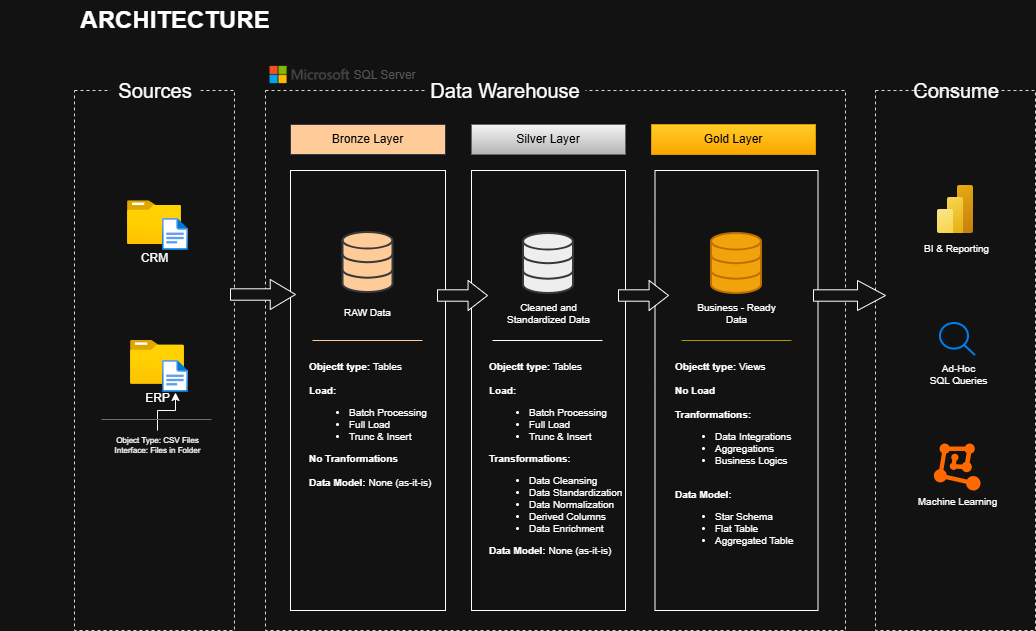

The diagram above was exported from draw.io. Its source (the exported page's mxGraphModel, read from the mxfile embedded in the PNG):
<mxGraphModel dx="1892" dy="674" grid="1" gridSize="10" guides="1" tooltips="1" connect="1" arrows="1" fold="1" page="1" pageScale="1" pageWidth="850" pageHeight="1100" math="0" shadow="0">
  <root>
    <mxCell id="0" />
    <mxCell id="1" parent="0" />
    <mxCell id="q70BarsGXYd55cquKMZj-1" value="" style="rounded=0;whiteSpace=wrap;html=1;fillColor=none;dashed=1;strokeColor=#DBDBDB;" parent="1" vertex="1">
      <mxGeometry x="48.99000000000001" y="100" width="159.98" height="540" as="geometry" />
    </mxCell>
    <mxCell id="q70BarsGXYd55cquKMZj-2" value="Sources" style="rounded=0;whiteSpace=wrap;html=1;strokeColor=none;fontSize=20;" parent="1" vertex="1">
      <mxGeometry x="85" y="90" width="90" height="20" as="geometry" />
    </mxCell>
    <mxCell id="q70BarsGXYd55cquKMZj-3" value="" style="rounded=0;whiteSpace=wrap;html=1;fillColor=none;dashed=1;strokeColor=#DBDBDB;" parent="1" vertex="1">
      <mxGeometry x="240" y="100" width="580" height="540" as="geometry" />
    </mxCell>
    <mxCell id="q70BarsGXYd55cquKMZj-4" value="Data Warehouse" style="rounded=0;whiteSpace=wrap;html=1;strokeColor=none;fontSize=20;" parent="1" vertex="1">
      <mxGeometry x="400" y="90" width="160" height="20" as="geometry" />
    </mxCell>
    <mxCell id="q70BarsGXYd55cquKMZj-6" value="Consume" style="rounded=0;whiteSpace=wrap;html=1;strokeColor=none;fontSize=20;" parent="1" vertex="1">
      <mxGeometry x="886" y="90" width="90" height="20" as="geometry" />
    </mxCell>
    <mxCell id="q70BarsGXYd55cquKMZj-7" value="&lt;font style=&quot;color: rgb(0, 0, 0);&quot;&gt;Bronze Layer&lt;/font&gt;" style="rounded=0;whiteSpace=wrap;html=1;fillColor=#ffcc99;strokeColor=#36393d;fontColor=default;" parent="1" vertex="1">
      <mxGeometry x="265" y="134" width="155" height="30" as="geometry" />
    </mxCell>
    <mxCell id="q70BarsGXYd55cquKMZj-8" value="" style="rounded=0;whiteSpace=wrap;html=1;fillColor=none;" parent="1" vertex="1">
      <mxGeometry x="265" y="180" width="155" height="440" as="geometry" />
    </mxCell>
    <mxCell id="q70BarsGXYd55cquKMZj-9" value="" style="rounded=0;whiteSpace=wrap;html=1;fillColor=none;" parent="1" vertex="1">
      <mxGeometry x="446" y="180" width="154" height="440" as="geometry" />
    </mxCell>
    <mxCell id="q70BarsGXYd55cquKMZj-10" value="" style="rounded=0;whiteSpace=wrap;html=1;fillColor=none;" parent="1" vertex="1">
      <mxGeometry x="629.5" y="180" width="163" height="440" as="geometry" />
    </mxCell>
    <mxCell id="q70BarsGXYd55cquKMZj-11" value="Gold Layer" style="rounded=0;whiteSpace=wrap;html=1;fillColor=#ffcd28;gradientColor=#ffa500;strokeColor=#d79b00;fontColor=#000000;" parent="1" vertex="1">
      <mxGeometry x="626" y="134" width="164" height="30" as="geometry" />
    </mxCell>
    <mxCell id="q70BarsGXYd55cquKMZj-12" value="Silver Layer" style="rounded=0;whiteSpace=wrap;html=1;fillColor=#f5f5f5;gradientColor=#B4B4B4;strokeColor=#666666;fontColor=#000000;" parent="1" vertex="1">
      <mxGeometry x="446" y="134" width="154" height="30" as="geometry" />
    </mxCell>
    <mxCell id="q70BarsGXYd55cquKMZj-13" value="CRM" style="image;aspect=fixed;html=1;points=[];align=center;fontSize=12;image=img/lib/azure2/general/Folder_Blank.svg;" parent="1" vertex="1">
      <mxGeometry x="102" y="210.2" width="53.97" height="43.8" as="geometry" />
    </mxCell>
    <mxCell id="q70BarsGXYd55cquKMZj-14" value="" style="image;aspect=fixed;html=1;points=[];align=center;fontSize=12;image=img/lib/azure2/general/File.svg;" parent="1" vertex="1">
      <mxGeometry x="137" y="228" width="25.97" height="32" as="geometry" />
    </mxCell>
    <mxCell id="q70BarsGXYd55cquKMZj-15" value="ERP" style="image;aspect=fixed;html=1;points=[];align=center;fontSize=12;image=img/lib/azure2/general/Folder_Blank.svg;" parent="1" vertex="1">
      <mxGeometry x="105.02" y="350" width="53.97" height="43.8" as="geometry" />
    </mxCell>
    <mxCell id="q70BarsGXYd55cquKMZj-16" value="" style="image;aspect=fixed;html=1;points=[];align=center;fontSize=12;image=img/lib/azure2/general/File.svg;" parent="1" vertex="1">
      <mxGeometry x="137" y="370" width="25.97" height="32" as="geometry" />
    </mxCell>
    <mxCell id="q70BarsGXYd55cquKMZj-46" value="" style="edgeStyle=orthogonalEdgeStyle;rounded=0;orthogonalLoop=1;jettySize=auto;html=1;" parent="1" source="q70BarsGXYd55cquKMZj-19" target="q70BarsGXYd55cquKMZj-16" edge="1">
      <mxGeometry relative="1" as="geometry" />
    </mxCell>
    <mxCell id="q70BarsGXYd55cquKMZj-19" value="Object Type: CSV Files&lt;div&gt;Interface: Files in Folder&lt;/div&gt;" style="text;html=1;whiteSpace=wrap;strokeColor=none;fillColor=none;align=center;verticalAlign=middle;rounded=0;fontSize=8;" parent="1" vertex="1">
      <mxGeometry x="62.5" y="440" width="139" height="30" as="geometry" />
    </mxCell>
    <mxCell id="q70BarsGXYd55cquKMZj-28" value="" style="rounded=0;whiteSpace=wrap;html=1;fillColor=none;dashed=1;strokeColor=#DBDBDB;" parent="1" vertex="1">
      <mxGeometry x="850" y="100" width="159.98" height="540" as="geometry" />
    </mxCell>
    <mxCell id="q70BarsGXYd55cquKMZj-30" value="" style="html=1;verticalLabelPosition=bottom;align=center;labelBackgroundColor=#ffffff;verticalAlign=top;strokeWidth=2;shadow=0;dashed=0;shape=mxgraph.ios7.icons.data;fillColor=#ffcc99;strokeColor=#36393d;" parent="1" vertex="1">
      <mxGeometry x="317.5" y="242" width="50" height="60" as="geometry" />
    </mxCell>
    <mxCell id="q70BarsGXYd55cquKMZj-31" value="" style="html=1;verticalLabelPosition=bottom;align=center;labelBackgroundColor=#ffffff;verticalAlign=top;strokeWidth=2;shadow=0;dashed=0;shape=mxgraph.ios7.icons.data;fillColor=#eeeeee;strokeColor=#36393d;" parent="1" vertex="1">
      <mxGeometry x="498" y="243" width="50" height="60" as="geometry" />
    </mxCell>
    <mxCell id="q70BarsGXYd55cquKMZj-32" value="" style="html=1;verticalLabelPosition=bottom;align=center;labelBackgroundColor=#ffffff;verticalAlign=top;strokeWidth=2;shadow=0;dashed=0;shape=mxgraph.ios7.icons.data;fillColor=#f0a30a;strokeColor=#BD7000;fontColor=#000000;" parent="1" vertex="1">
      <mxGeometry x="686" y="243" width="50" height="60" as="geometry" />
    </mxCell>
    <mxCell id="q70BarsGXYd55cquKMZj-36" value="" style="shape=singleArrow;whiteSpace=wrap;html=1;arrowWidth=0.38000030517578126;arrowSize=0.3885716029575893;" parent="1" vertex="1">
      <mxGeometry x="593" y="290" width="50" height="30" as="geometry" />
    </mxCell>
    <mxCell id="q70BarsGXYd55cquKMZj-38" value="" style="shape=singleArrow;whiteSpace=wrap;html=1;arrowWidth=0.38000030517578126;arrowSize=0.3885716029575893;" parent="1" vertex="1">
      <mxGeometry x="205" y="289" width="65" height="30" as="geometry" />
    </mxCell>
    <mxCell id="q70BarsGXYd55cquKMZj-39" value="" style="shape=singleArrow;whiteSpace=wrap;html=1;arrowWidth=0.38000030517578126;arrowSize=0.3885716029575893;" parent="1" vertex="1">
      <mxGeometry x="412" y="290" width="50" height="30" as="geometry" />
    </mxCell>
    <mxCell id="q70BarsGXYd55cquKMZj-40" value="" style="shape=singleArrow;whiteSpace=wrap;html=1;arrowWidth=0.38000030517578126;arrowSize=0.3885716029575893;" parent="1" vertex="1">
      <mxGeometry x="788" y="290" width="72" height="30" as="geometry" />
    </mxCell>
    <mxCell id="q70BarsGXYd55cquKMZj-42" value="" style="endArrow=none;html=1;rounded=0;strokeColor=#6D6D6D;" parent="1" edge="1">
      <mxGeometry width="50" height="50" relative="1" as="geometry">
        <mxPoint x="76" y="429" as="sourcePoint" />
        <mxPoint x="186" y="429" as="targetPoint" />
      </mxGeometry>
    </mxCell>
    <mxCell id="q70BarsGXYd55cquKMZj-43" value="RAW Data" style="text;html=1;whiteSpace=wrap;strokeColor=none;fillColor=none;align=center;verticalAlign=middle;rounded=0;fontSize=10;" parent="1" vertex="1">
      <mxGeometry x="273" y="307" width="139" height="30" as="geometry" />
    </mxCell>
    <mxCell id="q70BarsGXYd55cquKMZj-44" value="Business - Ready Data" style="text;html=1;whiteSpace=wrap;strokeColor=none;fillColor=none;align=center;verticalAlign=middle;rounded=0;fontSize=10;" parent="1" vertex="1">
      <mxGeometry x="663.75" y="308" width="94.5" height="30" as="geometry" />
    </mxCell>
    <mxCell id="q70BarsGXYd55cquKMZj-45" value="Cleaned and Standardized Data" style="text;html=1;whiteSpace=wrap;strokeColor=none;fillColor=none;align=center;verticalAlign=middle;rounded=0;fontSize=10;" parent="1" vertex="1">
      <mxGeometry x="469.75" y="308" width="106.5" height="30" as="geometry" />
    </mxCell>
    <mxCell id="q70BarsGXYd55cquKMZj-47" value="" style="endArrow=none;html=1;rounded=0;strokeColor=#FFCC99;fillColor=#fad7ac;" parent="1" edge="1">
      <mxGeometry width="50" height="50" relative="1" as="geometry">
        <mxPoint x="287" y="350" as="sourcePoint" />
        <mxPoint x="397" y="350" as="targetPoint" />
      </mxGeometry>
    </mxCell>
    <mxCell id="q70BarsGXYd55cquKMZj-48" value="" style="endArrow=none;html=1;rounded=0;fillColor=none;" parent="1" edge="1">
      <mxGeometry width="50" height="50" relative="1" as="geometry">
        <mxPoint x="467" y="350" as="sourcePoint" />
        <mxPoint x="577" y="350" as="targetPoint" />
      </mxGeometry>
    </mxCell>
    <mxCell id="q70BarsGXYd55cquKMZj-49" value="" style="endArrow=none;html=1;rounded=0;strokeColor=#B09500;fillColor=#e3c800;" parent="1" edge="1">
      <mxGeometry width="50" height="50" relative="1" as="geometry">
        <mxPoint x="656" y="350" as="sourcePoint" />
        <mxPoint x="766" y="350" as="targetPoint" />
      </mxGeometry>
    </mxCell>
    <mxCell id="q70BarsGXYd55cquKMZj-50" value="&lt;b&gt;Objectt type: &lt;/b&gt;Tables&lt;div&gt;&lt;br&gt;&lt;/div&gt;&lt;div&gt;&lt;b&gt;Load:&lt;/b&gt;&lt;/div&gt;&lt;div&gt;&lt;ul&gt;&lt;li&gt;Batch Processing&lt;/li&gt;&lt;li&gt;Full Load&amp;nbsp;&lt;/li&gt;&lt;li&gt;Trunc &amp;amp; Insert&lt;/li&gt;&lt;/ul&gt;&lt;div&gt;&lt;b&gt;No Tranformations&lt;/b&gt;&lt;/div&gt;&lt;/div&gt;&lt;div&gt;&lt;br&gt;&lt;b&gt;Data Model: &lt;/b&gt;None (as-it-is)&lt;/div&gt;" style="text;html=1;whiteSpace=wrap;strokeColor=none;fillColor=none;align=left;verticalAlign=middle;rounded=0;fontSize=10;spacing=1;spacingTop=0;spacingBottom=0;" parent="1" vertex="1">
      <mxGeometry x="283" y="419" width="154" height="30" as="geometry" />
    </mxCell>
    <mxCell id="q70BarsGXYd55cquKMZj-51" value="&lt;b&gt;Objectt type: &lt;/b&gt;Tables&lt;div&gt;&lt;br&gt;&lt;/div&gt;&lt;div&gt;&lt;b&gt;Load:&lt;/b&gt;&lt;/div&gt;&lt;div&gt;&lt;ul&gt;&lt;li&gt;Batch Processing&lt;/li&gt;&lt;li&gt;Full Load&amp;nbsp;&lt;/li&gt;&lt;li&gt;Trunc &amp;amp; Insert&lt;/li&gt;&lt;/ul&gt;&lt;div&gt;&lt;b&gt;Transformations:&lt;/b&gt;&lt;/div&gt;&lt;/div&gt;&lt;div&gt;&lt;ul&gt;&lt;li&gt;Data Cleansing&lt;/li&gt;&lt;li&gt;Data Standardization&lt;/li&gt;&lt;li&gt;Data Normalization&lt;/li&gt;&lt;li&gt;Derived Columns&lt;/li&gt;&lt;li&gt;Data Enrichment&lt;/li&gt;&lt;/ul&gt;&lt;div&gt;&lt;b&gt;Data Model:&lt;/b&gt; None (as-it-is)&lt;/div&gt;&lt;/div&gt;" style="text;html=1;whiteSpace=wrap;strokeColor=none;fillColor=none;align=left;verticalAlign=middle;rounded=0;fontSize=10;spacing=1;spacingTop=0;spacingBottom=0;" parent="1" vertex="1">
      <mxGeometry x="463" y="453" width="154" height="30" as="geometry" />
    </mxCell>
    <mxCell id="q70BarsGXYd55cquKMZj-52" value="&lt;b&gt;Objectt type: &lt;/b&gt;Views&lt;div&gt;&lt;br&gt;&lt;/div&gt;&lt;div&gt;&lt;b&gt;No Load&lt;/b&gt;&lt;/div&gt;&lt;div&gt;&lt;span style=&quot;background-color: transparent; color: light-dark(rgb(0, 0, 0), rgb(255, 255, 255));&quot;&gt;&lt;br&gt;&lt;/span&gt;&lt;/div&gt;&lt;div&gt;&lt;span style=&quot;background-color: transparent; color: light-dark(rgb(0, 0, 0), rgb(255, 255, 255));&quot;&gt;&lt;b&gt;Tranformations:&lt;/b&gt;&lt;/span&gt;&lt;/div&gt;&lt;div&gt;&lt;ul&gt;&lt;li&gt;&lt;span style=&quot;background-color: transparent; color: light-dark(rgb(0, 0, 0), rgb(255, 255, 255));&quot;&gt;Data Integrations&lt;/span&gt;&lt;/li&gt;&lt;li&gt;&lt;span style=&quot;background-color: transparent; color: light-dark(rgb(0, 0, 0), rgb(255, 255, 255));&quot;&gt;Aggregations&lt;/span&gt;&lt;/li&gt;&lt;li&gt;&lt;span style=&quot;background-color: transparent; color: light-dark(rgb(0, 0, 0), rgb(255, 255, 255));&quot;&gt;Business Logics&lt;/span&gt;&lt;/li&gt;&lt;/ul&gt;&lt;/div&gt;&lt;div&gt;&lt;br&gt;&lt;b&gt;Data Model:&lt;/b&gt;&lt;/div&gt;&lt;div&gt;&lt;ul&gt;&lt;li&gt;Star Schema&amp;nbsp;&lt;/li&gt;&lt;li&gt;Flat Table&lt;/li&gt;&lt;li&gt;Aggregated Table&lt;/li&gt;&lt;/ul&gt;&lt;/div&gt;" style="text;html=1;whiteSpace=wrap;strokeColor=none;fillColor=none;align=left;verticalAlign=middle;rounded=0;fontSize=10;spacing=1;spacingTop=0;spacingBottom=0;" parent="1" vertex="1">
      <mxGeometry x="649" y="453" width="154" height="30" as="geometry" />
    </mxCell>
    <mxCell id="q70BarsGXYd55cquKMZj-53" value="" style="image;aspect=fixed;html=1;points=[];align=center;fontSize=12;image=img/lib/azure2/analytics/Power_BI_Embedded.svg;" parent="1" vertex="1">
      <mxGeometry x="911.99" y="195" width="36" height="48" as="geometry" />
    </mxCell>
    <mxCell id="q70BarsGXYd55cquKMZj-54" value="BI &amp;amp; Reporting" style="text;html=1;whiteSpace=wrap;strokeColor=none;fillColor=none;align=center;verticalAlign=middle;rounded=0;fontSize=10;" parent="1" vertex="1">
      <mxGeometry x="883.75" y="243" width="94.5" height="30" as="geometry" />
    </mxCell>
    <mxCell id="q70BarsGXYd55cquKMZj-55" value="" style="html=1;verticalLabelPosition=bottom;align=center;labelBackgroundColor=#ffffff;verticalAlign=top;strokeWidth=2;strokeColor=#0080F0;shadow=0;dashed=0;shape=mxgraph.ios7.icons.looking_glass;" parent="1" vertex="1">
      <mxGeometry x="914.99" y="333" width="35.01" height="32" as="geometry" />
    </mxCell>
    <mxCell id="q70BarsGXYd55cquKMZj-56" value="Ad-Hoc&lt;div&gt;SQL Queries&lt;/div&gt;" style="text;html=1;whiteSpace=wrap;strokeColor=none;fillColor=none;align=center;verticalAlign=middle;rounded=0;fontSize=10;" parent="1" vertex="1">
      <mxGeometry x="886" y="369" width="94.5" height="30" as="geometry" />
    </mxCell>
    <mxCell id="q70BarsGXYd55cquKMZj-57" value="" style="points=[];aspect=fixed;html=1;align=center;shadow=0;dashed=0;fillColor=#FF6A00;strokeColor=none;shape=mxgraph.alibaba_cloud.machine_learning;" parent="1" vertex="1">
      <mxGeometry x="908.35" y="453" width="46.72" height="47" as="geometry" />
    </mxCell>
    <mxCell id="q70BarsGXYd55cquKMZj-58" value="Machine Learning" style="text;html=1;whiteSpace=wrap;strokeColor=none;fillColor=none;align=center;verticalAlign=middle;rounded=0;fontSize=10;" parent="1" vertex="1">
      <mxGeometry x="885.25" y="496.1" width="94.5" height="30" as="geometry" />
    </mxCell>
    <mxCell id="q70BarsGXYd55cquKMZj-60" value="" style="shape=image;verticalLabelPosition=bottom;labelBackgroundColor=default;verticalAlign=top;aspect=fixed;imageAspect=0;image=data:image/png,(base64 omitted: 23180 chars);" parent="1" vertex="1">
      <mxGeometry x="240" y="40" width="89" height="89" as="geometry" />
    </mxCell>
    <mxCell id="q70BarsGXYd55cquKMZj-61" value="SQL Server" style="text;html=1;whiteSpace=wrap;align=center;verticalAlign=middle;rounded=0;fontColor=#585858;" parent="1" vertex="1">
      <mxGeometry x="319" y="70" width="81" height="30" as="geometry" />
    </mxCell>
    <mxCell id="BWR96CTD0X0Qcs31nfL9-1" value="ARCHITECTURE" style="text;html=1;whiteSpace=wrap;strokeColor=none;fillColor=none;align=center;verticalAlign=middle;rounded=0;fontStyle=1;fontSize=24;" parent="1" vertex="1">
      <mxGeometry x="-25.020000000000003" y="10" width="350" height="40" as="geometry" />
    </mxCell>
  </root>
</mxGraphModel>